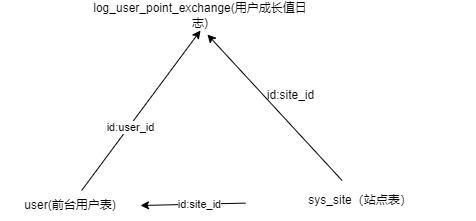

The diagram above was exported from draw.io. Its source (the exported page's mxGraphModel, read from the mxfile embedded in the PNG):
<mxGraphModel dx="1422" dy="2034" grid="1" gridSize="10" guides="1" tooltips="1" connect="1" arrows="1" fold="1" page="1" pageScale="1" pageWidth="827" pageHeight="1169" math="0" shadow="0">
  <root>
    <mxCell id="0" />
    <mxCell id="1" parent="0" />
    <mxCell id="1732Bz0PwdiHUC8_ScC9-1" value="log_user_point_exchange(用户成长值日志)" style="text;html=1;strokeColor=none;fillColor=none;align=center;verticalAlign=middle;whiteSpace=wrap;rounded=0;" vertex="1" parent="1">
      <mxGeometry x="205" y="-780" width="230" height="30" as="geometry" />
    </mxCell>
    <mxCell id="1732Bz0PwdiHUC8_ScC9-2" style="rounded=0;orthogonalLoop=1;jettySize=auto;html=1;entryX=0.5;entryY=1;entryDx=0;entryDy=0;" edge="1" parent="1" source="1732Bz0PwdiHUC8_ScC9-5" target="1732Bz0PwdiHUC8_ScC9-1">
      <mxGeometry relative="1" as="geometry" />
    </mxCell>
    <mxCell id="1732Bz0PwdiHUC8_ScC9-3" value="id:user_id" style="edgeLabel;html=1;align=center;verticalAlign=middle;resizable=0;points=[];" vertex="1" connectable="0" parent="1732Bz0PwdiHUC8_ScC9-2">
      <mxGeometry x="-0.1923" y="-1" relative="1" as="geometry">
        <mxPoint as="offset" />
      </mxGeometry>
    </mxCell>
    <mxCell id="1732Bz0PwdiHUC8_ScC9-5" value="user(前台用户表)" style="text;html=1;strokeColor=none;fillColor=none;align=center;verticalAlign=middle;whiteSpace=wrap;rounded=0;" vertex="1" parent="1">
      <mxGeometry x="120" y="-590" width="140" height="30" as="geometry" />
    </mxCell>
    <mxCell id="1732Bz0PwdiHUC8_ScC9-6" style="rounded=0;orthogonalLoop=1;jettySize=auto;html=1;entryX=0.53;entryY=1.133;entryDx=0;entryDy=0;entryPerimeter=0;" edge="1" parent="1" source="1732Bz0PwdiHUC8_ScC9-10" target="1732Bz0PwdiHUC8_ScC9-1">
      <mxGeometry relative="1" as="geometry" />
    </mxCell>
    <mxCell id="1732Bz0PwdiHUC8_ScC9-7" style="edgeStyle=none;rounded=0;orthogonalLoop=1;jettySize=auto;html=1;entryX=1;entryY=0.5;entryDx=0;entryDy=0;" edge="1" parent="1" source="1732Bz0PwdiHUC8_ScC9-10" target="1732Bz0PwdiHUC8_ScC9-5">
      <mxGeometry relative="1" as="geometry" />
    </mxCell>
    <mxCell id="1732Bz0PwdiHUC8_ScC9-8" value="id:site_id" style="edgeLabel;html=1;align=center;verticalAlign=middle;resizable=0;points=[];" vertex="1" connectable="0" parent="1732Bz0PwdiHUC8_ScC9-7">
      <mxGeometry x="-0.1101" relative="1" as="geometry">
        <mxPoint as="offset" />
      </mxGeometry>
    </mxCell>
    <mxCell id="1732Bz0PwdiHUC8_ScC9-10" value="sys_site（站点表）" style="text;html=1;strokeColor=none;fillColor=none;align=center;verticalAlign=middle;whiteSpace=wrap;rounded=0;" vertex="1" parent="1">
      <mxGeometry x="365" y="-600" width="230" height="40" as="geometry" />
    </mxCell>
    <mxCell id="1732Bz0PwdiHUC8_ScC9-11" value="id:site_id" style="text;html=1;align=center;verticalAlign=middle;resizable=0;points=[];autosize=1;strokeColor=none;fillColor=none;" vertex="1" parent="1">
      <mxGeometry x="375" y="-700" width="70" height="30" as="geometry" />
    </mxCell>
  </root>
</mxGraphModel>